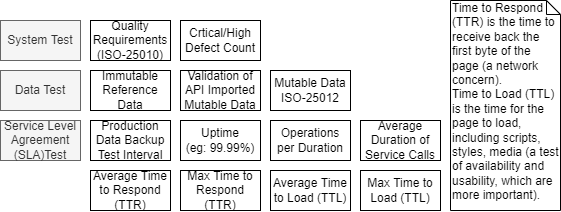

The diagram above was exported from draw.io. Its source (the exported page's mxGraphModel, read from the mxfile embedded in the PNG):
<mxGraphModel dx="782" dy="515" grid="1" gridSize="10" guides="1" tooltips="1" connect="1" arrows="1" fold="1" page="1" pageScale="1" pageWidth="850" pageHeight="1100" math="0" shadow="0">
  <root>
    <mxCell id="k7MUPYq6dRed5NR_1Xcw-0" />
    <mxCell id="la0UUC1jsswevAtZVqtc-3" value="About" parent="k7MUPYq6dRed5NR_1Xcw-0" />
    <mxCell id="la0UUC1jsswevAtZVqtc-1" value="Notes" parent="k7MUPYq6dRed5NR_1Xcw-0" />
    <mxCell id="HnEkBWhdmRtHBTPp4KBJ-20" value="Time to Respond (TTR) is the time to receive back the first byte of the page (a network concern).&lt;br&gt;Time to Load (TTL) is the time for the page to load, including scripts, styles, media (a test of availability and usability, which are more important)." style="shape=note;whiteSpace=wrap;html=1;size=14;verticalAlign=top;align=left;spacingTop=-6;strokeWidth=1;fontFamily=Helvetica;fontSize=12;" parent="la0UUC1jsswevAtZVqtc-1" vertex="1">
      <mxGeometry x="570" y="180" width="110" height="210" as="geometry" />
    </mxCell>
    <mxCell id="k7MUPYq6dRed5NR_1Xcw-1" value="Boxes" parent="k7MUPYq6dRed5NR_1Xcw-0" />
    <mxCell id="b5UaMn_OowCiiDFbceRa-0" value="System Test" style="rounded=0;whiteSpace=wrap;html=1;strokeColor=#666666;strokeWidth=1;fillColor=#f5f5f5;fontSize=12;fontColor=#333333;align=center;" parent="k7MUPYq6dRed5NR_1Xcw-1" vertex="1">
      <mxGeometry x="120" y="200" width="80" height="40" as="geometry" />
    </mxCell>
    <mxCell id="HnEkBWhdmRtHBTPp4KBJ-3" value="Data Test" style="rounded=0;whiteSpace=wrap;html=1;strokeColor=#666666;strokeWidth=1;fillColor=#f5f5f5;fontSize=12;fontColor=#333333;align=center;" parent="k7MUPYq6dRed5NR_1Xcw-1" vertex="1">
      <mxGeometry x="120" y="250" width="80" height="40" as="geometry" />
    </mxCell>
    <mxCell id="HnEkBWhdmRtHBTPp4KBJ-4" value="Service Level Agreement (SLA)Test" style="rounded=0;whiteSpace=wrap;html=1;strokeColor=#666666;strokeWidth=1;fillColor=#f5f5f5;fontSize=12;fontColor=#333333;align=center;" parent="k7MUPYq6dRed5NR_1Xcw-1" vertex="1">
      <mxGeometry x="120" y="300" width="80" height="40" as="geometry" />
    </mxCell>
    <mxCell id="HnEkBWhdmRtHBTPp4KBJ-5" value="Mutable Data ISO-25012" style="rounded=0;whiteSpace=wrap;html=1;strokeWidth=1;fontSize=12;align=center;" parent="k7MUPYq6dRed5NR_1Xcw-1" vertex="1">
      <mxGeometry x="390" y="250" width="80" height="40" as="geometry" />
    </mxCell>
    <mxCell id="HnEkBWhdmRtHBTPp4KBJ-6" value="Immutable Reference Data" style="rounded=0;whiteSpace=wrap;html=1;strokeWidth=1;fontSize=12;align=center;" parent="k7MUPYq6dRed5NR_1Xcw-1" vertex="1">
      <mxGeometry x="210" y="250" width="80" height="40" as="geometry" />
    </mxCell>
    <mxCell id="HnEkBWhdmRtHBTPp4KBJ-7" value="Validation of API Imported Mutable Data" style="rounded=0;whiteSpace=wrap;html=1;strokeWidth=1;fontSize=12;align=center;" parent="k7MUPYq6dRed5NR_1Xcw-1" vertex="1">
      <mxGeometry x="300" y="250" width="80" height="40" as="geometry" />
    </mxCell>
    <mxCell id="HnEkBWhdmRtHBTPp4KBJ-8" value="Quality Requirements (ISO-25010)" style="rounded=0;whiteSpace=wrap;html=1;strokeWidth=1;fontSize=12;align=center;" parent="k7MUPYq6dRed5NR_1Xcw-1" vertex="1">
      <mxGeometry x="210" y="200" width="80" height="40" as="geometry" />
    </mxCell>
    <mxCell id="HnEkBWhdmRtHBTPp4KBJ-9" value="Uptime&lt;br&gt;(eg: 99.99%)" style="rounded=0;whiteSpace=wrap;html=1;strokeWidth=1;fontSize=12;align=center;" parent="k7MUPYq6dRed5NR_1Xcw-1" vertex="1">
      <mxGeometry x="300" y="300" width="80" height="40" as="geometry" />
    </mxCell>
    <mxCell id="HnEkBWhdmRtHBTPp4KBJ-10" value="Crtical/High&lt;br&gt;Defect Count" style="rounded=0;whiteSpace=wrap;html=1;strokeWidth=1;fontSize=12;align=center;" parent="k7MUPYq6dRed5NR_1Xcw-1" vertex="1">
      <mxGeometry x="300" y="200" width="80" height="40" as="geometry" />
    </mxCell>
    <mxCell id="HnEkBWhdmRtHBTPp4KBJ-11" value="Production Data Backup Test Interval" style="rounded=0;whiteSpace=wrap;html=1;strokeWidth=1;fontSize=12;align=center;" parent="k7MUPYq6dRed5NR_1Xcw-1" vertex="1">
      <mxGeometry x="210" y="300" width="80" height="40" as="geometry" />
    </mxCell>
    <mxCell id="HnEkBWhdmRtHBTPp4KBJ-13" value="Average Duration of Service Calls" style="rounded=0;whiteSpace=wrap;html=1;strokeWidth=1;fontSize=12;align=center;" parent="k7MUPYq6dRed5NR_1Xcw-1" vertex="1">
      <mxGeometry x="480" y="300" width="80" height="40" as="geometry" />
    </mxCell>
    <mxCell id="HnEkBWhdmRtHBTPp4KBJ-14" value="Average Time to Respond (TTR)" style="rounded=0;whiteSpace=wrap;html=1;strokeWidth=1;fontSize=12;align=center;" parent="k7MUPYq6dRed5NR_1Xcw-1" vertex="1">
      <mxGeometry x="210" y="350" width="80" height="40" as="geometry" />
    </mxCell>
    <mxCell id="HnEkBWhdmRtHBTPp4KBJ-15" value="Max Time to Respond (TTR)" style="rounded=0;whiteSpace=wrap;html=1;strokeWidth=1;fontSize=12;align=center;" parent="k7MUPYq6dRed5NR_1Xcw-1" vertex="1">
      <mxGeometry x="300" y="350" width="80" height="40" as="geometry" />
    </mxCell>
    <mxCell id="HnEkBWhdmRtHBTPp4KBJ-16" value="Max Time to Load (TTL)" style="rounded=0;whiteSpace=wrap;html=1;strokeWidth=1;fontSize=12;align=center;" parent="k7MUPYq6dRed5NR_1Xcw-1" vertex="1">
      <mxGeometry x="480" y="350" width="80" height="40" as="geometry" />
    </mxCell>
    <mxCell id="HnEkBWhdmRtHBTPp4KBJ-17" value="Average Time to Load (TTL)" style="rounded=0;whiteSpace=wrap;html=1;strokeWidth=1;fontSize=12;align=center;" parent="k7MUPYq6dRed5NR_1Xcw-1" vertex="1">
      <mxGeometry x="390" y="350" width="80" height="40" as="geometry" />
    </mxCell>
    <mxCell id="HnEkBWhdmRtHBTPp4KBJ-18" value="Operations per Duration" style="rounded=0;whiteSpace=wrap;html=1;strokeWidth=1;fontSize=12;align=center;" parent="k7MUPYq6dRed5NR_1Xcw-1" vertex="1">
      <mxGeometry x="390" y="300" width="80" height="40" as="geometry" />
    </mxCell>
  </root>
</mxGraphModel>